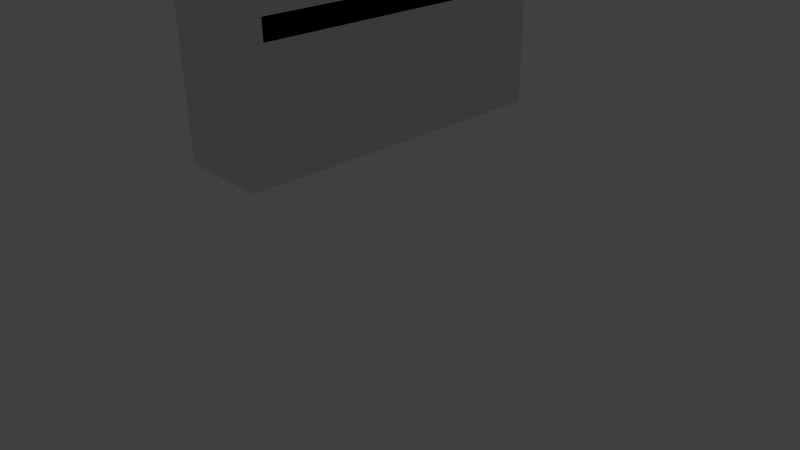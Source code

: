 # Source: buildings.blend  (saved by Blender 2.75.0; exported with 4.5.12 LTS)
import bpy
from mathutils import Matrix  # noqa: F401  (used for matrix-valued properties, if any)

bpy.ops.wm.read_factory_settings(use_empty=True)
scene = bpy.context.scene
scene.name = 'Scene'

# ---- collections
col_collection_1 = bpy.data.collections.new('Collection 1'); scene.collection.children.link(col_collection_1)
col_collection_1.hide_render = True
col_collection_1.hide_viewport = True
col_collection_2 = bpy.data.collections.new('Collection 2'); scene.collection.children.link(col_collection_2)
col_collection_2.hide_render = True
col_collection_2.hide_viewport = True
col_collection_3 = bpy.data.collections.new('Collection 3'); scene.collection.children.link(col_collection_3)

# ---- materials (node trees are filled in below, after node groups)
mat_material = bpy.data.materials.new('Material')
mat_material.alpha_threshold = 0.0
mat_material.use_transparent_shadow = False
mat_material.roughness = 0.5
mat_material.line_color = (0.0, 0.0, 0.0, 1.0)

# ---- material node trees

# ---- world
world_world = bpy.data.worlds.new('World'); scene.world = world_world
world_world.color = (0.05088, 0.05088, 0.05088)
world_world.use_sun_shadow = False
world_world.sun_shadow_jitter_overblur = 0.0
world_world.cycles.sampling_method = 'MANUAL'
world_world.cycles.sample_map_resolution = 256

# ---- cameras
cam_camera = bpy.data.cameras.new('Camera')
cam_camera.clip_end = 100.0
cam_camera.lens = 35.0
cam_camera.sensor_width = 32.0
cam_camera.sensor_height = 18.0
cam_camera.ortho_scale = 7.314
cam_camera.dof.focus_distance = 0.0
cam_camera.dof.aperture_fstop = 128.0

# ---- lights
light_lamp = bpy.data.lights.new('Lamp', 'POINT')
light_lamp.transmission_factor = 0.0
light_lamp.cutoff_distance = 30.0
light_lamp.energy = 100.0
light_lamp.shadow_buffer_clip_start = 1.001
light_lamp.shadow_soft_size = 0.1
light_lamp.shadow_maximum_resolution = 0.006
light_lamp.use_absolute_resolution = True
light_lamp.cycles.use_multiple_importance_sampling = False

# ---- meshes
me_cube = bpy.data.meshes.new('Cube')
me_cube.from_pydata([(1.0, 1.0, -1.0), (1.0, -1.0, -1.0), (-1.0, -1.0, -1.0), (-1.0, 1.0, -1.0), (1.0, 1.0, 1.0), (1.0, -1.0, 1.0), (-1.0, -1.0, 1.0), (-1.0, 1.0, 1.0)], [], [(0, 1, 2, 3), (4, 7, 6, 5), (0, 4, 5, 1), (1, 5, 6, 2), (2, 6, 7, 3), (4, 0, 3, 7)])
me_cube.materials.append(mat_material)
me_cube.use_remesh_preserve_volume = False
me_cube.use_remesh_preserve_attributes = False
me_cube.use_mirror_vertex_groups = False
me_cube.update()
me_cube_002 = bpy.data.meshes.new('Cube.002')
me_cube_002.from_pydata([(-1.0, -1.0, -1.0), (-1.0, -1.0, 1.0), (-1.0, 1.0, -1.0), (-1.0, 1.0, 1.0), (1.0, -1.0, -1.0), (1.0, -1.0, 1.0), (1.0, 1.0, -1.0), (1.0, 1.0, 1.0)], [], [(1, 3, 2, 0), (3, 7, 6, 2), (7, 5, 4, 6), (5, 1, 0, 4), (0, 2, 6, 4), (5, 7, 3, 1)])
me_cube_002.use_remesh_preserve_volume = False
me_cube_002.use_remesh_preserve_attributes = False
me_cube_002.use_mirror_vertex_groups = False
me_cube_002.update()
me_cube_003 = bpy.data.meshes.new('Cube.003')
me_cube_003.from_pydata([(-1.0, -1.0, -1.0), (-1.0, -1.0, 1.0), (-1.0, 1.0, -1.0), (-1.0, 1.0, 1.0), (1.0, -1.0, -1.0), (1.0, -1.0, 1.0), (1.0, 1.0, -1.0), (1.0, 1.0, 1.0)], [], [(1, 3, 2, 0), (3, 7, 6, 2), (7, 5, 4, 6), (5, 1, 0, 4), (0, 2, 6, 4), (5, 7, 3, 1)])
me_cube_003.use_remesh_preserve_volume = False
me_cube_003.use_remesh_preserve_attributes = False
me_cube_003.use_mirror_vertex_groups = False
me_cube_003.update()
me_cone = bpy.data.meshes.new('Cone')
me_cone.from_pydata([(-3.343e-08, 1.376, -1.134), (0.2733, 1.349, -1.134), (0.536, 1.27, -1.134), (0.7782, 1.14, -1.134), (0.9904, 0.9659, -1.134), (1.165, 0.7537, -1.134), (1.294, 0.5115, -1.134), (1.374, 0.2488, -1.134), (1.401, -0.02448, -1.134), (0.2049, 1.356, -1.134), (1.374, -0.2977, -1.134), (1.294, -0.5605, -1.134), (1.165, -0.8027, -1.134), (0.9904, -1.015, -1.134), (0.7782, -1.189, -1.134), (0.536, -1.319, -1.134), (0.2733, -1.398, -1.134), (-4.898e-07, -1.425, -1.134), (-0.2733, -1.398, -1.134), (-0.536, -1.319, -1.134), (-0.7782, -1.189, -1.134), (-0.9904, -1.015, -1.134), (-1.165, -0.8026, -1.134), (-1.294, -0.5605, -1.134), (-1.374, -0.2977, -1.134), (-1.401, -0.02448, -1.134), (-1.374, 0.2488, -1.134), (-1.294, 0.5115, -1.134), (-1.165, 0.7537, -1.134), (-0.9904, 0.966, -1.134), (-0.7782, 1.14, -1.134), (-0.536, 1.27, -1.134), (-0.2733, 1.349, -1.134), (0.1366, 1.363, -1.134), (0.4046, 1.309, -1.134), (0.6571, 1.205, -1.134), (0.8843, 1.053, -1.134), (1.078, 0.8598, -1.134), (1.229, 0.6326, -1.134), (1.334, 0.3802, -1.134), (1.387, 0.1122, -1.134), (1.387, -0.1611, -1.134), (1.334, -0.4291, -1.134), (1.229, -0.6816, -1.134), (1.078, -0.9088, -1.134), (0.8843, -1.102, -1.134), (0.6571, -1.254, -1.134), (0.4046, -1.358, -1.134), (0.1366, -1.412, -1.134), (-0.1366, -1.412, -1.134), (-0.4046, -1.358, -1.134), (-0.6571, -1.254, -1.134), (-0.8843, -1.102, -1.134), (-1.078, -0.9088, -1.134), (-1.229, -0.6816, -1.134), (-1.334, -0.4291, -1.134), (-1.387, -0.1611, -1.134), (-1.387, 0.1122, -1.134), (-1.334, 0.3802, -1.134), (-1.229, 0.6326, -1.134), (-1.078, 0.8598, -1.134), (-0.8843, 1.053, -1.134), (-0.6571, 1.205, -1.134), (-0.4046, 1.309, -1.134), (-0.1366, 1.363, -1.134), (0.402, 0.9461, -0.4332), (0.2049, 1.006, -0.4332), (0.4703, 1.29, -1.134), (0.06831, 1.369, -1.134), (0.7176, 1.173, -1.134), (-0.2049, 1.006, -0.4332), (0.9374, 1.009, -1.134), (-0.402, 0.9461, -0.4332), (1.121, 0.8068, -1.134), (-0.5836, 0.849, -0.4332), (1.262, 0.5721, -1.134), (-0.7428, 0.7183, -0.4332), (1.354, 0.3145, -1.134), (-0.8735, 0.5592, -0.4332), (1.394, 0.04384, -1.134), (1.051, -0.02448, -0.4332), (-0.9705, 0.3775, -0.4332), (1.38, -0.2294, -1.134), (-1.03, 0.1805, -0.4332), (1.314, -0.4948, -1.134), (-1.051, -0.02448, -0.4332), (1.197, -0.7421, -1.134), (-1.03, -0.2294, -0.4332), (1.034, -0.9618, -1.134), (-0.9705, -0.4265, -0.4332), (0.8312, -1.146, -1.134), (-0.8735, -0.6081, -0.4332), (0.5966, -1.286, -1.134), (-0.7428, -0.7673, -0.4332), (0.3389, -1.378, -1.134), (-0.5836, -0.8979, -0.4332), (0.06831, -1.418, -1.134), (-0.402, -0.995, -0.4332), (-0.2049, -1.405, -1.134), (-0.2049, -1.055, -0.4332), (-0.4703, -1.338, -1.134), (-3.757e-07, -1.075, -0.4332), (-0.7176, -1.221, -1.134), (0.2049, -1.055, -0.4332), (-0.9374, -1.058, -1.134), (0.402, -0.995, -0.4332), (-1.121, -0.8557, -1.134), (0.5836, -0.8979, -0.4332), (-1.262, -0.621, -1.134), (0.7428, -0.7673, -0.4332), (-1.354, -0.3634, -1.134), (0.8735, -0.6081, -0.4332), (-1.394, -0.09279, -1.134), (0.9705, -0.4265, -0.4332), (-1.38, 0.1805, -1.134), (1.03, -0.2294, -0.4332), (-1.314, 0.4459, -1.134), (1.03, 0.1805, -0.4332), (-1.197, 0.6932, -1.134), (0.9705, 0.3775, -0.4332), (-1.034, 0.9129, -1.134), (0.8735, 0.5592, -0.4332), (-0.8312, 1.097, -1.134), (0.7428, 0.7183, -0.4332), (-0.5966, 1.237, -1.134), (0.5836, 0.849, -0.4332), (-0.3389, 1.329, -1.134), (-0.06831, 1.369, -1.134), (0.3389, 1.329, -1.134), (0.5966, 1.237, -1.134), (0.8312, 1.097, -1.134), (1.034, 0.9129, -1.134), (1.197, 0.6932, -1.134), (1.314, 0.4458, -1.134), (1.38, 0.1805, -1.134), (1.394, -0.09279, -1.134), (1.354, -0.3634, -1.134), (1.262, -0.621, -1.134), (1.121, -0.8557, -1.134), (0.9374, -1.058, -1.134), (0.7176, -1.221, -1.134), (0.4703, -1.338, -1.134), (0.2049, -1.405, -1.134), (-0.06832, -1.418, -1.134), (-0.3389, -1.378, -1.134), (-0.5966, -1.286, -1.134), (-0.8312, -1.146, -1.134), (-1.034, -0.9618, -1.134), (-1.197, -0.7421, -1.134), (-1.314, -0.4948, -1.134), (-1.38, -0.2294, -1.134), (-1.394, 0.04384, -1.134), (-1.354, 0.3145, -1.134), (-1.262, 0.5721, -1.134), (-1.121, 0.8068, -1.134), (-0.9374, 1.009, -1.134), (-0.7176, 1.173, -1.134), (-0.4703, 1.29, -1.134), (-0.2049, 1.356, -1.134), (-3.343e-08, 1.026, -0.4332), (0.3363, 0.966, -0.4332), (0.2706, 0.9859, -0.4332), (-0.06831, 1.019, -0.4332), (-0.1366, 1.013, -0.4332), (0.5231, 0.8813, -0.4332), (0.4626, 0.9137, -0.4332), (0.6898, 0.7619, -0.4332), (0.6367, 0.8054, -0.4332), (0.8299, 0.6122, -0.4332), (0.7864, 0.6653, -0.4332), (0.9382, 0.4381, -0.4332), (0.9058, 0.4986, -0.4332), (1.01, 0.2462, -0.4332), (0.9905, 0.3118, -0.4332), (1.044, 0.04384, -0.4332), (1.037, 0.1122, -0.4332), (1.037, -0.1611, -0.4332), (1.044, -0.09279, -0.4332), (0.9905, -0.3608, -0.4332), (1.01, -0.2951, -0.4332), (0.9058, -0.5476, -0.4332), (0.9382, -0.487, -0.4332), (0.7864, -0.7142, -0.4332), (0.8299, -0.6612, -0.4332), (0.6367, -0.8544, -0.4332), (0.6898, -0.8108, -0.4332), (0.4626, -0.9627, -0.4332), (0.5231, -0.9303, -0.4332), (0.2706, -1.035, -0.4332), (0.3363, -1.015, -0.4332), (0.06831, -1.068, -0.4332), (0.1366, -1.062, -0.4332), (-0.1366, -1.062, -0.4332), (-0.06831, -1.068, -0.4332), (-0.3363, -1.015, -0.4332), (-0.2706, -1.035, -0.4332), (-0.5231, -0.9303, -0.4332), (-0.4626, -0.9627, -0.4332), (-0.6898, -0.8108, -0.4332), (-0.6367, -0.8544, -0.4332), (-0.8299, -0.6612, -0.4332), (-0.7864, -0.7142, -0.4332), (-0.9382, -0.487, -0.4332), (-0.9058, -0.5476, -0.4332), (-1.01, -0.2951, -0.4332), (-0.9905, -0.3608, -0.4332), (-1.044, -0.09279, -0.4332), (-1.037, -0.1611, -0.4332), (-1.037, 0.1122, -0.4332), (-1.044, 0.04384, -0.4332), (-0.9905, 0.3118, -0.4332), (-1.01, 0.2462, -0.4332), (-0.9058, 0.4986, -0.4332), (-0.9382, 0.4381, -0.4332), (-0.7864, 0.6653, -0.4332), (-0.8299, 0.6122, -0.4332), (-0.6367, 0.8054, -0.4332), (-0.6898, 0.7619, -0.4332), (-0.4625, 0.9137, -0.4332), (-0.5231, 0.8813, -0.4332), (0.1366, 1.013, -0.4332), (0.06831, 1.019, -0.4332), (-0.2706, 0.9859, -0.4332), (-0.3363, 0.966, -0.4332)], [], [(31, 72, 157), (1, 9, 66), (30, 74, 156), (29, 76, 155), (28, 78, 154), (27, 81, 153), (26, 83, 152), (25, 85, 151), (24, 87, 150), (23, 89, 149), (22, 91, 148), (21, 93, 147), (20, 95, 146), (19, 97, 145), (18, 99, 144), (17, 101, 143), (16, 103, 142), (15, 105, 141), (14, 107, 140), (13, 109, 139), (12, 111, 138), (11, 113, 137), (10, 115, 136), (8, 80, 135), (7, 117, 134), (6, 119, 133), (5, 121, 132), (4, 123, 131), (3, 125, 130), (2, 65, 129), (0, 127, 159), (1, 66, 128), (0, 68, 33, 9, 1, 128, 34, 67, 2, 129, 35, 69, 3, 130, 36, 71, 4, 131, 37, 73, 5, 132, 38, 75, 6, 133, 39, 77, 7, 134, 40, 79, 8, 135, 41, 82, 10, 136, 42, 84, 11, 137, 43, 86, 12, 138, 44, 88, 13, 139, 45, 90, 14, 140, 46, 92, 15, 141, 47, 94, 16, 142, 48, 96, 17, 143, 49, 98, 18, 144, 50, 100, 19, 145, 51, 102, 20, 146, 52, 104, 21, 147, 53, 106, 22, 148, 54, 108, 23, 149, 55, 110, 24, 150, 56, 112, 25, 151, 57, 114, 26, 152, 58, 116, 27, 153, 59, 118, 28, 154, 60, 120, 29, 155, 61, 122, 30, 156, 62, 124, 31, 157, 63, 126, 32, 158, 64, 127), (34, 160, 67), (34, 161, 160), (120, 76, 29), (64, 158, 163), (35, 164, 69), (35, 165, 164), (120, 214, 76), (36, 166, 71), (36, 167, 166), (37, 168, 73), (37, 169, 168), (38, 170, 75), (38, 171, 170), (222, 223, 72, 218, 219, 74, 216, 217, 76, 214, 215, 78, 212, 213, 81, 210, 211, 83, 208, 209, 85, 206, 207, 87, 204, 205, 89, 202, 203, 91, 200, 201, 93, 198, 199, 95, 196, 197, 97, 194, 195, 99, 192, 193, 101, 190, 191, 103, 188, 189, 105, 186, 187, 107, 184, 185, 109, 182, 183, 111, 180, 181, 113, 178, 179, 115, 176, 177, 80, 174, 175, 117, 172, 173, 119, 170, 171, 121, 168, 169, 123, 166, 167, 125, 164, 165, 65, 160, 161, 66, 220, 221, 159, 162, 163, 70), (39, 172, 77), (39, 173, 172), (40, 174, 79), (40, 175, 174), (41, 176, 82), (41, 177, 176), (122, 74, 30), (42, 178, 84), (42, 179, 178), (126, 70, 32), (43, 180, 86), (43, 181, 180), (126, 222, 70), (44, 182, 88), (44, 183, 182), (45, 184, 90), (45, 185, 184), (46, 186, 92), (46, 187, 186), (221, 68, 159), (47, 188, 94), (47, 189, 188), (68, 0, 159), (48, 190, 96), (48, 191, 190), (49, 192, 98), (49, 193, 192), (50, 194, 100), (50, 195, 194), (220, 33, 221), (51, 196, 102), (51, 197, 196), (52, 198, 104), (52, 199, 198), (53, 200, 106), (53, 201, 200), (54, 202, 108), (54, 203, 202), (124, 72, 31), (55, 204, 110), (55, 205, 204), (124, 218, 72), (56, 206, 112), (56, 207, 206), (57, 208, 114), (57, 209, 208), (58, 210, 116), (58, 211, 210), (59, 212, 118), (59, 213, 212), (122, 216, 74), (60, 214, 120), (60, 215, 214), (61, 216, 122), (61, 217, 216), (62, 218, 124), (62, 219, 218), (33, 68, 221), (63, 222, 126), (63, 223, 222), (118, 78, 28), (118, 212, 78), (116, 81, 27), (116, 210, 81), (114, 83, 26), (114, 208, 83), (112, 85, 25), (112, 206, 85), (110, 87, 24), (110, 204, 87), (108, 89, 23), (108, 202, 89), (106, 91, 22), (106, 200, 91), (104, 93, 21), (104, 198, 93), (102, 95, 20), (102, 196, 95), (100, 97, 19), (100, 194, 97), (98, 99, 18), (98, 192, 99), (96, 101, 17), (96, 190, 101), (94, 103, 16), (94, 188, 103), (92, 105, 15), (92, 186, 105), (90, 107, 14), (90, 184, 107), (88, 109, 13), (88, 182, 109), (86, 111, 12), (86, 180, 111), (84, 113, 11), (84, 178, 113), (82, 115, 10), (82, 176, 115), (79, 80, 8), (79, 174, 80), (77, 117, 7), (77, 172, 117), (75, 119, 6), (75, 170, 119), (73, 121, 5), (73, 168, 121), (71, 123, 4), (71, 166, 123), (69, 125, 3), (69, 164, 125), (163, 158, 70), (158, 32, 70), (162, 64, 163), (67, 65, 2), (67, 160, 65), (128, 161, 34), (128, 66, 161), (159, 127, 162), (127, 64, 162), (129, 165, 35), (129, 65, 165), (130, 167, 36), (130, 125, 167), (131, 169, 37), (131, 123, 169), (132, 171, 38), (132, 121, 171), (133, 173, 39), (133, 119, 173), (134, 175, 40), (134, 117, 175), (135, 177, 41), (135, 80, 177), (136, 179, 42), (136, 115, 179), (137, 181, 43), (137, 113, 181), (138, 183, 44), (138, 111, 183), (139, 185, 45), (139, 109, 185), (140, 187, 46), (140, 107, 187), (141, 189, 47), (141, 105, 189), (142, 191, 48), (142, 103, 191), (143, 193, 49), (143, 101, 193), (144, 195, 50), (144, 99, 195), (145, 197, 51), (145, 97, 197), (146, 199, 52), (146, 95, 199), (147, 201, 53), (147, 93, 201), (148, 203, 54), (148, 91, 203), (149, 205, 55), (149, 89, 205), (150, 207, 56), (150, 87, 207), (151, 209, 57), (151, 85, 209), (152, 211, 58), (152, 83, 211), (153, 213, 59), (153, 81, 213), (154, 215, 60), (154, 78, 215), (155, 217, 61), (155, 76, 217), (156, 219, 62), (156, 74, 219), (66, 9, 220), (9, 33, 220), (157, 223, 63), (157, 72, 223)])
me_cone.use_remesh_preserve_volume = False
me_cone.use_remesh_preserve_attributes = False
me_cone.use_mirror_vertex_groups = False
me_cone.update()
me_cube_004 = bpy.data.meshes.new('Cube.004')
me_cube_004.from_pydata([(-1.0, -1.0, -1.0), (-1.0, -1.0, 1.0), (-1.0, 1.0, -1.0), (-1.0, 1.0, 1.0), (1.0, -1.0, -1.0), (1.0, -1.0, 1.0), (1.0, 1.0, -1.0), (1.0, 1.0, 1.0), (-1.0, 0.0, 1.0), (0.0, 1.0, 1.0), (1.0, 0.0, 1.0), (0.0, -1.0, 1.0), (-1.0, 0.5, 1.0), (0.5, 1.0, 1.0), (1.0, -0.5, 1.0), (-0.5, -1.0, 1.0), (-1.0, -0.5, 1.0), (-0.5, 1.0, 1.0), (1.0, 0.5, 1.0), (0.5, -1.0, 1.0), (-1.0, 0.75, 1.0), (0.75, 1.0, 1.0), (1.0, -0.75, 1.0), (-0.75, -1.0, 1.0), (-1.0, -0.25, 1.0), (-0.25, 1.0, 1.0), (1.0, 0.25, 1.0), (0.25, -1.0, 1.0), (-0.75, 0.0, 1.0), (-1.0, 0.25, 1.0), (0.25, 1.0, 1.0), (1.0, -0.25, 1.0), (-0.25, -1.0, 1.0), (-1.0, -0.75, 1.0), (-0.75, 1.0, 1.0), (1.0, 0.75, 1.0), (0.75, -1.0, 1.0), (0.75, 0.0, 1.0), (0.75, 0.5, 1.0), (0.75, -0.5, 1.0), (-0.75, -0.5, 1.0), (-0.75, 0.5, 1.0), (-0.75, 0.25, 1.0), (-0.75, -0.75, 1.0), (0.75, -0.25, 1.0), (0.75, -0.75, 1.0), (0.75, 0.75, 1.0), (0.75, 0.25, 1.0), (-0.75, -0.25, 1.0), (-0.75, 0.75, 1.0), (-1.0, 0.875, 1.0), (0.875, 1.0, 1.0), (1.0, -0.875, 1.0), (-0.875, -1.0, 1.0), (-1.0, -0.125, 1.0), (-0.125, 1.0, 1.0), (1.0, 0.125, 1.0), (0.125, -1.0, 1.0), (-0.875, 0.0, 1.0), (0.0, -0.875, 1.0), (-1.0, 0.375, 1.0), (0.375, 1.0, 1.0), (1.0, -0.375, 1.0), (-0.375, -1.0, 1.0), (-1.0, -0.625, 1.0), (-0.625, 1.0, 1.0), (1.0, 0.625, 1.0), (0.625, -1.0, 1.0), (0.5, -0.875, 1.0), (-0.875, -0.5, 1.0), (-0.5, -0.875, 1.0), (-0.875, 0.5, 1.0), (-1.0, 0.625, 1.0), (0.625, 1.0, 1.0), (1.0, -0.625, 1.0), (-0.625, -1.0, 1.0), (-1.0, -0.375, 1.0), (-0.375, 1.0, 1.0), (1.0, 0.375, 1.0), (0.375, -1.0, 1.0), (-1.0, 0.125, 1.0), (0.125, 1.0, 1.0), (1.0, -0.125, 1.0), (-0.125, -1.0, 1.0), (-1.0, -0.875, 1.0), (-0.875, 1.0, 1.0), (1.0, 0.875, 1.0), (0.875, -1.0, 1.0), (0.875, 0.0, 1.0), (0.0, 0.875, 1.0), (0.875, 0.5, 1.0), (0.5, 0.875, 1.0), (0.875, -0.5, 1.0), (-0.5, 0.875, 1.0), (-0.25, 0.875, 1.0), (-0.875, 0.25, 1.0), (-0.75, 0.125, 1.0), (-0.75, 0.375, 1.0), (-0.25, -0.875, 1.0), (-0.875, -0.75, 1.0), (-0.75, -0.875, 1.0), (-0.75, -0.625, 1.0), (0.875, -0.25, 1.0), (0.75, -0.375, 1.0), (0.75, -0.125, 1.0), (0.875, -0.75, 1.0), (0.75, -0.875, 1.0), (0.75, -0.625, 1.0), (0.25, -0.875, 1.0), (0.875, 0.75, 1.0), (0.75, 0.625, 1.0), (0.75, 0.875, 1.0), (0.875, 0.25, 1.0), (0.75, 0.125, 1.0), (0.75, 0.375, 1.0), (0.25, 0.875, 1.0), (-0.875, -0.25, 1.0), (-0.75, -0.375, 1.0), (-0.75, -0.125, 1.0), (-0.875, 0.75, 1.0), (-0.75, 0.625, 1.0), (-0.75, 0.875, 1.0), (-0.625, 0.875, 1.0), (-0.875, 0.625, 1.0), (-0.875, -0.375, 1.0), (0.375, 0.875, 1.0), (0.875, 0.375, 1.0), (0.875, 0.125, 1.0), (0.875, 0.875, 1.0), (0.875, 0.625, 1.0), (0.375, -0.875, 1.0), (0.125, -0.875, 1.0), (0.875, -0.625, 1.0), (0.875, -0.875, 1.0), (0.625, -0.875, 1.0), (0.875, -0.125, 1.0), (0.875, -0.375, 1.0), (-0.625, -0.875, 1.0), (-0.875, -0.875, 1.0), (-0.125, -0.875, 1.0), (-0.375, -0.875, 1.0), (-0.875, 0.125, 1.0), (-0.125, 0.875, 1.0), (-0.375, 0.875, 1.0), (-0.875, 0.375, 1.0), (-0.875, -0.625, 1.0), (0.625, 0.875, 1.0), (0.125, 0.875, 1.0), (-0.875, -0.125, 1.0), (-0.875, 0.875, 1.0), (0.0, 1.895e-10, 0.8623), (-0.5, 1.895e-10, 0.8623), (0.5, 1.895e-10, 0.8623), (0.0, -0.5, 0.8623), (0.0, 0.5, 0.8623), (0.5, 0.5, 0.8623), (0.5, -0.5, 0.8623), (-0.5, -0.5, 0.8623), (-0.5, 0.5, 0.8623), (-0.75, 1.895e-10, 0.8623), (0.25, 1.895e-10, 0.8623), (0.0, -0.75, 0.8623), (0.0, 0.25, 0.8623), (-0.25, 1.895e-10, 0.8623), (0.75, 1.895e-10, 0.8623), (0.0, -0.25, 0.8623), (0.0, 0.75, 0.8623), (0.25, 0.5, 0.8623), (0.75, 0.5, 0.8623), (0.5, 0.25, 0.8623), (0.5, 0.75, 0.8623), (0.25, -0.5, 0.8623), (0.75, -0.5, 0.8623), (0.5, -0.75, 0.8623), (0.5, -0.25, 0.8623), (-0.75, -0.5, 0.8623), (-0.25, -0.5, 0.8623), (-0.5, -0.75, 0.8623), (-0.5, -0.25, 0.8623), (-0.75, 0.5, 0.8623), (-0.25, 0.5, 0.8623), (-0.5, 0.25, 0.8623), (-0.5, 0.75, 0.8623), (-0.25, 0.75, 0.8623), (-0.25, 0.25, 0.8623), (-0.75, 0.25, 0.8623), (-0.25, -0.25, 0.8623), (-0.25, -0.75, 0.8623), (-0.75, -0.75, 0.8623), (0.75, -0.25, 0.8623), (0.75, -0.75, 0.8623), (0.25, -0.75, 0.8623), (0.75, 0.75, 0.8623), (0.75, 0.25, 0.8623), (0.25, 0.25, 0.8623), (0.25, 0.75, 0.8623), (0.25, -0.25, 0.8623), (-0.75, -0.25, 0.8623), (-0.75, 0.75, 0.8623), (0.125, 1.895e-10, 0.8623), (0.0, -0.875, 0.8623), (0.0, 0.125, 0.8623), (-0.375, 1.895e-10, 0.8623), (0.625, 1.895e-10, 0.8623), (0.0, -0.375, 0.8623), (0.0, 0.625, 0.8623), (0.125, 0.5, 0.8623), (0.625, 0.5, 0.8623), (0.5, 0.125, 0.8623), (0.5, 0.625, 0.8623), (0.125, -0.5, 0.8623), (0.625, -0.5, 0.8623), (0.5, -0.875, 0.8623), (0.5, -0.375, 0.8623), (-0.375, -0.5, 0.8623), (-0.5, -0.875, 0.8623), (-0.5, -0.375, 0.8623), (-0.375, 0.5, 0.8623), (-0.5, 0.125, 0.8623), (-0.5, 0.625, 0.8623), (-0.625, 1.895e-10, 0.8623), (0.375, 1.895e-10, 0.8623), (0.0, -0.625, 0.8623), (0.0, 0.375, 0.8623), (-0.125, 1.895e-10, 0.8623), (0.0, -0.125, 0.8623), (0.0, 0.875, 0.8623), (0.375, 0.5, 0.8623), (0.5, 0.375, 0.8623), (0.5, 0.875, 0.8623), (0.375, -0.5, 0.8623), (0.5, -0.625, 0.8623), (0.5, -0.125, 0.8623), (-0.625, -0.5, 0.8623), (-0.125, -0.5, 0.8623), (-0.5, -0.625, 0.8623), (-0.5, -0.125, 0.8623), (-0.625, 0.5, 0.8623), (-0.125, 0.5, 0.8623), (-0.5, 0.375, 0.8623), (-0.5, 0.875, 0.8623), (-0.375, 0.75, 0.8623), (-0.125, 0.75, 0.8623), (-0.25, 0.625, 0.8623), (-0.25, 0.875, 0.8623), (-0.375, 0.25, 0.8623), (-0.125, 0.25, 0.8623), (-0.25, 0.125, 0.8623), (-0.25, 0.375, 0.8623), (-0.625, 0.25, 0.8623), (-0.75, 0.125, 0.8623), (-0.75, 0.375, 0.8623), (-0.375, -0.25, 0.8623), (-0.125, -0.25, 0.8623), (-0.25, -0.375, 0.8623), (-0.25, -0.125, 0.8623), (-0.375, -0.75, 0.8623), (-0.125, -0.75, 0.8623), (-0.25, -0.875, 0.8623), (-0.25, -0.625, 0.8623), (-0.625, -0.75, 0.8623), (-0.75, -0.875, 0.8623), (-0.75, -0.625, 0.8623), (0.625, -0.25, 0.8623), (0.75, -0.375, 0.8623), (0.75, -0.125, 0.8623), (0.625, -0.75, 0.8623), (0.75, -0.875, 0.8623), (0.75, -0.625, 0.8623), (0.125, -0.75, 0.8623), (0.375, -0.75, 0.8623), (0.25, -0.875, 0.8623), (0.25, -0.625, 0.8623), (0.625, 0.75, 0.8623), (0.75, 0.625, 0.8623), (0.75, 0.875, 0.8623), (0.625, 0.25, 0.8623), (0.75, 0.125, 0.8623), (0.75, 0.375, 0.8623), (0.125, 0.25, 0.8623), (0.375, 0.25, 0.8623), (0.25, 0.125, 0.8623), (0.25, 0.375, 0.8623), (0.125, 0.75, 0.8623), (0.375, 0.75, 0.8623), (0.25, 0.625, 0.8623), (0.25, 0.875, 0.8623), (0.125, -0.25, 0.8623), (0.375, -0.25, 0.8623), (0.25, -0.375, 0.8623), (0.25, -0.125, 0.8623), (-0.625, -0.25, 0.8623), (-0.75, -0.375, 0.8623), (-0.75, -0.125, 0.8623), (-0.625, 0.75, 0.8623), (-0.75, 0.625, 0.8623), (-0.75, 0.875, 0.8623), (-0.625, 0.875, 0.8623), (-0.625, 0.625, 0.8623), (-0.625, -0.125, 0.8623), (-0.625, -0.375, 0.8623), (0.375, -0.125, 0.8623), (0.375, -0.375, 0.8623), (0.125, -0.375, 0.8623), (0.375, 0.875, 0.8623), (0.375, 0.625, 0.8623), (0.125, 0.625, 0.8623), (0.375, 0.375, 0.8623), (0.375, 0.125, 0.8623), (0.125, 0.125, 0.8623), (0.625, 0.125, 0.8623), (0.625, 0.625, 0.8623), (0.375, -0.625, 0.8623), (0.375, -0.875, 0.8623), (0.125, -0.875, 0.8623), (0.625, -0.875, 0.8623), (0.625, -0.375, 0.8623), (-0.625, -0.625, 0.8623), (-0.625, -0.875, 0.8623), (-0.125, -0.625, 0.8623), (-0.125, -0.875, 0.8623), (-0.375, -0.875, 0.8623), (-0.125, -0.125, 0.8623), (-0.125, -0.375, 0.8623), (-0.375, -0.375, 0.8623), (-0.625, 0.375, 0.8623), (-0.625, 0.125, 0.8623), (-0.125, 0.375, 0.8623), (-0.125, 0.125, 0.8623), (-0.375, 0.125, 0.8623), (-0.125, 0.875, 0.8623), (-0.125, 0.625, 0.8623), (-0.375, 0.625, 0.8623), (-0.375, 0.875, 0.8623), (-0.375, 0.375, 0.8623), (-0.375, -0.125, 0.8623), (-0.375, -0.625, 0.8623), (0.625, -0.125, 0.8623), (0.625, -0.625, 0.8623), (0.125, -0.625, 0.8623), (0.625, 0.875, 0.8623), (0.625, 0.375, 0.8623), (0.125, 0.375, 0.8623), (0.125, 0.875, 0.8623), (0.125, -0.125, 0.8623), (1.0, -1.0, 0.0), (1.0, -1.0, -0.5), (1.0, -1.0, 0.5), (1.0, -1.0, -0.75), (1.0, -1.0, 0.25), (1.0, -1.0, -0.25), (1.0, -1.0, 0.75), (1.0, 1.0, 0.0), (1.0, 1.0, -0.5), (1.0, 1.0, 0.5), (1.0, 1.0, -0.75), (1.0, 1.0, 0.25), (1.0, 1.0, -0.25), (1.0, 1.0, 0.75), (1.0, 0.0, 0.75), (1.0, 0.5, 0.75), (1.0, -0.5, 0.75), (1.0, 0.75, 0.75), (1.0, -0.25, 0.75), (1.0, 0.25, 0.75), (1.0, -0.75, 0.75), (1.0, 0.875, 0.75), (1.0, -0.125, 0.75), (1.0, 0.375, 0.75), (1.0, -0.625, 0.75), (1.0, 0.625, 0.75), (1.0, -0.375, 0.75), (1.0, 0.125, 0.75), (1.0, -0.875, 0.75), (1.0, 0.0, 0.5), (1.0, 0.5, 0.5), (1.0, -0.5, 0.5), (1.0, 0.75, 0.5), (1.0, -0.25, 0.5), (1.0, 0.25, 0.5), (1.0, -0.75, 0.5), (1.0, 0.875, 0.5), (1.0, -0.125, 0.5), (1.0, 0.375, 0.5), (1.0, -0.625, 0.5), (1.0, 0.625, 0.5), (1.0, -0.375, 0.5), (1.0, 0.125, 0.5), (1.0, -0.875, 0.5), (1.0, 0.75, 0.75), (1.0, -0.25, 0.75), (1.0, 0.25, 0.75), (1.0, -0.75, 0.75), (1.0, 0.875, 0.75), (1.0, -0.125, 0.75), (1.0, 0.375, 0.75), (1.0, -0.625, 0.75), (1.0, 0.625, 0.75), (1.0, -0.375, 0.75), (1.0, 0.125, 0.75), (1.0, -0.875, 0.75), (1.0, 0.75, 0.5), (1.0, -0.25, 0.5), (1.0, 0.25, 0.5), (1.0, -0.75, 0.5), (1.0, 0.875, 0.5), (1.0, -0.125, 0.5), (1.0, 0.375, 0.5), (1.0, -0.625, 0.5), (1.0, 0.625, 0.5), (1.0, -0.375, 0.5), (1.0, 0.125, 0.5), (1.0, -0.875, 0.5), (0.912, 0.75, 0.75), (0.912, -0.25, 0.75), (0.912, 0.25, 0.75), (0.912, -0.75, 0.75), (0.912, 0.875, 0.75), (0.912, -0.125, 0.75), (0.912, 0.375, 0.75), (0.912, -0.625, 0.75), (0.912, 0.625, 0.75), (0.912, -0.375, 0.75), (0.912, 0.125, 0.75), (0.912, -0.875, 0.75), (0.912, 0.75, 0.5), (0.912, -0.25, 0.5), (0.912, 0.25, 0.5), (0.912, -0.75, 0.5), (0.912, 0.875, 0.5), (0.912, -0.125, 0.5), (0.912, 0.375, 0.5), (0.912, -0.625, 0.5), (0.912, 0.625, 0.5), (0.912, -0.375, 0.5), (0.912, 0.125, 0.5), (0.912, -0.875, 0.5)], [(366, 358), (351, 373), (381, 354), (347, 388)], [(1, 84, 33, 64, 16, 76, 24, 54, 8, 80, 29, 60, 12, 72, 20, 50, 3, 2, 0), (3, 85, 34, 65, 17, 77, 25, 55, 9, 81, 30, 61, 13, 73, 21, 51, 7, 358, 354, 356, 352, 357, 353, 355, 6, 2), (7, 86, 35, 66, 18, 78, 26, 56, 10, 82, 31, 62, 14, 74, 22, 52, 5, 351, 347, 349, 345, 350, 346, 348, 4, 6, 355, 353, 357, 352, 356, 354, 358), (5, 87, 36, 67, 19, 79, 27, 57, 11, 83, 32, 63, 15, 75, 23, 53, 1, 0, 4, 348, 346, 350, 345, 349, 347, 351), (0, 2, 6, 4), (149, 85, 3, 50), (148, 58, 8, 54), (147, 81, 9, 89), (146, 73, 13, 91), (145, 69, 16, 64), (144, 71, 12, 60), (143, 77, 17, 93), (142, 55, 25, 94), (141, 95, 29, 80), (138, 99, 33, 84), (136, 102, 44, 103), (135, 88, 37, 104), (133, 105, 45, 106), (132, 92, 39, 107), (129, 109, 46, 110), (128, 51, 21, 111), (127, 112, 47, 113), (126, 90, 38, 114), (125, 61, 30, 115), (124, 116, 24, 76), (123, 119, 20, 72), (122, 65, 34, 121), (93, 17, 65, 122), (71, 123, 72, 12), (41, 120, 123, 71), (120, 49, 119, 123), (69, 124, 76, 16), (40, 117, 124, 69), (117, 48, 116, 124), (91, 13, 61, 125), (112, 126, 114, 47), (26, 78, 126, 112), (78, 18, 90, 126), (88, 127, 113, 37), (10, 56, 127, 88), (56, 26, 112, 127), (109, 128, 111, 46), (35, 86, 128, 109), (86, 7, 51, 128), (90, 129, 110, 38), (18, 66, 129, 90), (66, 35, 109, 129), (79, 130, 108, 27), (19, 68, 130, 79), (57, 131, 59, 11), (27, 108, 131, 57), (105, 132, 107, 45), (22, 74, 132, 105), (74, 14, 92, 132), (87, 133, 106, 36), (5, 52, 133, 87), (52, 22, 105, 133), (67, 134, 68, 19), (36, 106, 134, 67), (102, 135, 104, 44), (31, 82, 135, 102), (82, 10, 88, 135), (92, 136, 103, 39), (14, 62, 136, 92), (62, 31, 102, 136), (75, 137, 100, 23), (15, 70, 137, 75), (53, 138, 84, 1), (23, 100, 138, 53), (100, 43, 99, 138), (83, 139, 98, 32), (11, 59, 139, 83), (63, 140, 70, 15), (32, 98, 140, 63), (39, 103, 264, 172), (93, 122, 297, 240), (58, 141, 80, 8), (28, 96, 141, 58), (96, 42, 95, 141), (134, 106, 267, 315), (110, 46, 192, 274), (122, 121, 296, 297), (41, 97, 251, 179), (68, 134, 315, 212), (101, 43, 188, 262), (42, 96, 250, 185), (49, 120, 295, 198), (89, 142, 330, 226), (142, 94, 244, 330), (28, 118, 293, 159), (89, 9, 55, 142), (137, 70, 215, 318), (48, 117, 292, 197), (107, 39, 172, 268), (111, 146, 340, 275), (100, 137, 318, 261), (106, 45, 190, 267), (47, 114, 278, 193), (146, 91, 229, 340), (94, 25, 77, 143), (37, 113, 277, 164), (104, 37, 164, 265), (103, 44, 189, 264), (95, 144, 60, 29), (42, 97, 144, 95), (97, 41, 71, 144), (46, 111, 275, 192), (131, 108, 271, 314), (38, 110, 274, 168), (59, 131, 314, 200), (97, 42, 185, 251), (121, 49, 198, 296), (99, 145, 64, 33), (43, 101, 145, 99), (101, 40, 69, 145), (96, 28, 159, 250), (40, 101, 262, 175), (120, 41, 179, 295), (91, 125, 304, 229), (130, 68, 212, 313), (43, 100, 261, 188), (140, 98, 258, 321), (125, 115, 286, 304), (94, 143, 333, 244), (108, 130, 313, 271), (70, 140, 321, 215), (111, 21, 73, 146), (143, 93, 240, 333), (118, 48, 197, 293), (117, 40, 175, 292), (45, 107, 268, 190), (139, 59, 200, 320), (114, 38, 168, 278), (115, 147, 343, 286), (98, 139, 320, 258), (115, 30, 81, 147), (113, 47, 193, 277), (147, 89, 226, 343), (44, 104, 265, 189), (116, 148, 54, 24), (48, 118, 148, 116), (118, 28, 58, 148), (119, 149, 50, 20), (49, 121, 149, 119), (121, 34, 85, 149), (344, 199, 150, 225), (342, 206, 154, 223), (341, 207, 155, 228), (339, 210, 153, 222), (338, 211, 156, 231), (337, 203, 152, 232), (336, 214, 157, 235), (335, 202, 151, 236), (334, 217, 158, 239), (332, 241, 182, 219), (331, 242, 183, 243), (329, 245, 181, 218), (328, 246, 184, 247), (327, 238, 180, 248), (326, 249, 185, 250), (325, 237, 179, 251), (324, 252, 178, 216), (323, 253, 186, 254), (322, 224, 163, 255), (321, 256, 177, 215), (320, 257, 187, 258), (319, 234, 176, 259), (318, 260, 188, 261), (317, 233, 175, 262), (316, 263, 174, 213), (315, 266, 173, 212), (314, 269, 161, 200), (313, 270, 191, 271), (312, 230, 171, 272), (311, 273, 170, 209), (310, 276, 169, 208), (309, 279, 162, 201), (308, 280, 194, 281), (307, 227, 167, 282), (306, 283, 166, 205), (305, 284, 195, 285), (303, 287, 165, 204), (302, 288, 196, 289), (301, 221, 160, 290), (300, 291, 197, 292), (299, 220, 159, 293), (298, 294, 198, 295), (294, 297, 296, 198), (182, 240, 297, 294), (237, 298, 295, 179), (158, 219, 298, 237), (219, 182, 294, 298), (291, 299, 293, 197), (178, 236, 299, 291), (236, 151, 220, 299), (233, 300, 292, 175), (157, 216, 300, 233), (216, 178, 291, 300), (288, 301, 290, 196), (174, 232, 301, 288), (232, 152, 221, 301), (230, 302, 289, 171), (156, 213, 302, 230), (213, 174, 288, 302), (210, 303, 204, 153), (171, 289, 303, 210), (289, 196, 287, 303), (284, 304, 286, 195), (170, 229, 304, 284), (227, 305, 285, 167), (155, 209, 305, 227), (209, 170, 284, 305), (206, 306, 205, 154), (167, 285, 306, 206), (285, 195, 283, 306), (280, 307, 282, 194), (169, 228, 307, 280), (228, 155, 227, 307), (221, 308, 281, 160), (152, 208, 308, 221), (208, 169, 280, 308), (199, 309, 201, 150), (160, 281, 309, 199), (281, 194, 279, 309), (203, 310, 208, 152), (164, 277, 310, 203), (277, 193, 276, 310), (207, 311, 209, 155), (168, 274, 311, 207), (274, 192, 273, 311), (270, 312, 272, 191), (173, 231, 312, 270), (231, 156, 230, 312), (212, 173, 270, 313), (271, 191, 269, 314), (267, 190, 266, 315), (211, 316, 213, 156), (172, 264, 316, 211), (264, 189, 263, 316), (260, 317, 262, 188), (177, 235, 317, 260), (235, 157, 233, 317), (215, 177, 260, 318), (257, 319, 259, 187), (161, 222, 319, 257), (222, 153, 234, 319), (200, 161, 257, 320), (258, 187, 256, 321), (253, 322, 255, 186), (165, 225, 322, 253), (225, 150, 224, 322), (234, 323, 254, 176), (153, 204, 323, 234), (204, 165, 253, 323), (214, 324, 216, 157), (176, 254, 324, 214), (254, 186, 252, 324), (249, 325, 251, 185), (181, 239, 325, 249), (239, 158, 237, 325), (220, 326, 250, 159), (151, 218, 326, 220), (218, 181, 249, 326), (246, 327, 248, 184), (162, 223, 327, 246), (223, 154, 238, 327), (224, 328, 247, 163), (150, 201, 328, 224), (201, 162, 246, 328), (202, 329, 218, 151), (163, 247, 329, 202), (247, 184, 245, 329), (242, 330, 244, 183), (166, 226, 330, 242), (238, 331, 243, 180), (154, 205, 331, 238), (205, 166, 242, 331), (217, 332, 219, 158), (180, 243, 332, 217), (243, 183, 241, 332), (241, 333, 240, 182), (183, 244, 333, 241), (245, 334, 239, 181), (184, 248, 334, 245), (248, 180, 217, 334), (252, 335, 236, 178), (186, 255, 335, 252), (255, 163, 202, 335), (256, 336, 235, 177), (187, 259, 336, 256), (259, 176, 214, 336), (263, 337, 232, 174), (189, 265, 337, 263), (265, 164, 203, 337), (266, 338, 231, 173), (190, 268, 338, 266), (268, 172, 211, 338), (269, 339, 222, 161), (191, 272, 339, 269), (272, 171, 210, 339), (273, 340, 229, 170), (192, 275, 340, 273), (276, 341, 228, 169), (193, 278, 341, 276), (278, 168, 207, 341), (279, 342, 223, 162), (194, 282, 342, 279), (282, 167, 206, 342), (283, 343, 226, 166), (195, 286, 343, 283), (287, 344, 225, 165), (196, 290, 344, 287), (290, 160, 199, 344), (381, 377, 385, 375, 383, 379, 387, 374, 382, 378, 386, 376, 384, 380, 388, 373, 365, 369, 361, 371, 363, 367, 359, 372, 364, 368, 360, 370, 362, 366), (379, 383, 407, 403), (362, 370, 397, 389), (370, 385, 409, 397), (380, 384, 408, 404), (363, 371, 398, 390), (385, 377, 401, 409), (368, 383, 407, 395), (364, 372, 399, 391), (386, 378, 402, 410), (372, 387, 411, 399), (365, 373, 400, 392), (387, 379, 403, 411), (367, 382, 406, 394), (366, 362, 389, 393), (388, 380, 404, 412), (371, 386, 410, 398), (367, 363, 390, 394), (377, 381, 405, 401), (369, 384, 408, 396), (373, 388, 412, 400), (368, 364, 391, 395), (378, 382, 406, 402), (381, 366, 393, 405), (369, 365, 392, 396), (396, 408, 432, 420), (390, 398, 422, 414), (400, 412, 436, 424), (410, 402, 426, 434), (391, 399, 423, 415), (405, 393, 417, 429), (411, 403, 427, 435), (392, 400, 424, 416), (397, 409, 433, 421), (412, 404, 428, 436), (393, 389, 413, 417), (395, 407, 431, 419), (401, 405, 429, 425), (394, 390, 414, 418), (399, 411, 435, 423), (402, 406, 430, 426), (395, 391, 415, 419), (394, 406, 430, 418), (403, 407, 431, 427), (396, 392, 416, 420), (398, 410, 434, 422), (389, 397, 421, 413), (404, 408, 432, 428), (409, 401, 425, 433)])
me_cube_004.use_remesh_preserve_volume = False
me_cube_004.use_remesh_preserve_attributes = False
me_cube_004.use_mirror_vertex_groups = False
me_cube_004.update()

# ---- objects
ob_building = bpy.data.objects.new('building', me_cube)
ob_roof1 = bpy.data.objects.new('roof1', me_cube_002)
ob_roof2 = bpy.data.objects.new('roof2', me_cube_003)
ob_lamp = bpy.data.objects.new('Lamp', light_lamp)
ob_camera = bpy.data.objects.new('Camera', cam_camera)
ob_cone = bpy.data.objects.new('Cone', me_cone)
ob_cube = bpy.data.objects.new('Cube', me_cube_004)

# ---- transforms, parenting, visibility, modifiers, constraints
ob_building.location = (0.0, 0.0, 2.458)
ob_building.scale = (1.0, 1.0, 2.461)
ob_building.lock_rotations_4d = False
ob_building.empty_display_type = 'ARROWS'
ob_building.lineart.crease_threshold = 0.0
ob_roof1.parent = ob_building
ob_roof1.matrix_parent_inverse = Matrix(((1.0, 0.0, 0.0, 0.0), (0.0, 1.0, 0.0, 0.0), (0.0, 0.0, 0.4064, -0.9987), (0.0, 0.0, 0.0, 1.0)))
ob_roof1.location = (-0.006923, 0.001861, 5.178)
ob_roof1.scale = (0.771, 0.771, 0.263)
ob_roof1.lineart.crease_threshold = 0.0
ob_roof2.parent = ob_roof1
ob_roof2.matrix_parent_inverse = Matrix(((1.0, 0.0, 0.0, 2.48), (0.0, 1.0, 0.0, -2.587), (0.0, 0.0, 2.932, -2.981), (0.0, 0.0, 0.0, 1.0)))
ob_roof2.location = (-2.48, 2.587, 1.562)
ob_roof2.scale = (0.6095, 0.6095, 0.2079)
ob_roof2.lineart.crease_threshold = 0.0
ob_lamp.location = (4.076, 1.005, 5.904)
ob_lamp.rotation_euler = (0.6503, 0.05522, 1.866)
ob_lamp.lock_rotations_4d = False
ob_lamp.empty_display_type = 'ARROWS'
ob_lamp.color = (0.0, 0.0, 0.0, 0.0)
ob_lamp.lineart.crease_threshold = 0.0
ob_camera.location = (7.481, -6.508, 5.344)
ob_camera.rotation_euler = (1.109, 0.01082, 0.8149)
ob_camera.lock_rotations_4d = False
ob_camera.empty_display_type = 'ARROWS'
ob_camera.color = (0.0, 0.0, 0.0, 0.0)
ob_camera.display_type = 'WIRE'
ob_camera.lineart.crease_threshold = 0.0
ob_cone.location = (3.869, 5.591, 1.414)
ob_cone.scale = (1.059, 1.059, 1.059)
ob_cone.lineart.crease_threshold = 0.0
ob_cube.location = (0.0, 0.0, 2.693)
ob_cube.scale = (0.5684, 2.075, 1.0)
ob_cube.lineart.crease_threshold = 0.0

# ---- collection membership
col_collection_1.objects.link(ob_building)
col_collection_1.objects.link(ob_roof1)
col_collection_1.objects.link(ob_roof2)
col_collection_1.objects.link(ob_lamp)
col_collection_1.objects.link(ob_camera)
col_collection_2.objects.link(ob_cone)
col_collection_3.objects.link(ob_cube)

# ---- scene / render settings (as saved in the file)
scene.camera = ob_camera
scene.frame_start = 1; scene.frame_end = 250; scene.frame_set(1)
scene.render.engine = 'BLENDER_EEVEE_NEXT'
scene.render.resolution_percentage = 50
scene.render.dither_intensity = 0.0
scene.cycles.use_denoising = False
scene.cycles.samples = 10
scene.cycles.sampling_pattern = 'TABULATED_SOBOL'
scene.cycles.light_sampling_threshold = 0.0
scene.cycles.use_adaptive_sampling = False
scene.cycles.use_light_tree = False
scene.cycles.blur_glossy = 0.0
scene.cycles.pixel_filter_type = 'GAUSSIAN'
scene.cycles.sample_clamp_indirect = 0.0
scene.view_settings.view_transform = 'Standard'
bpy.context.view_layer.update()
